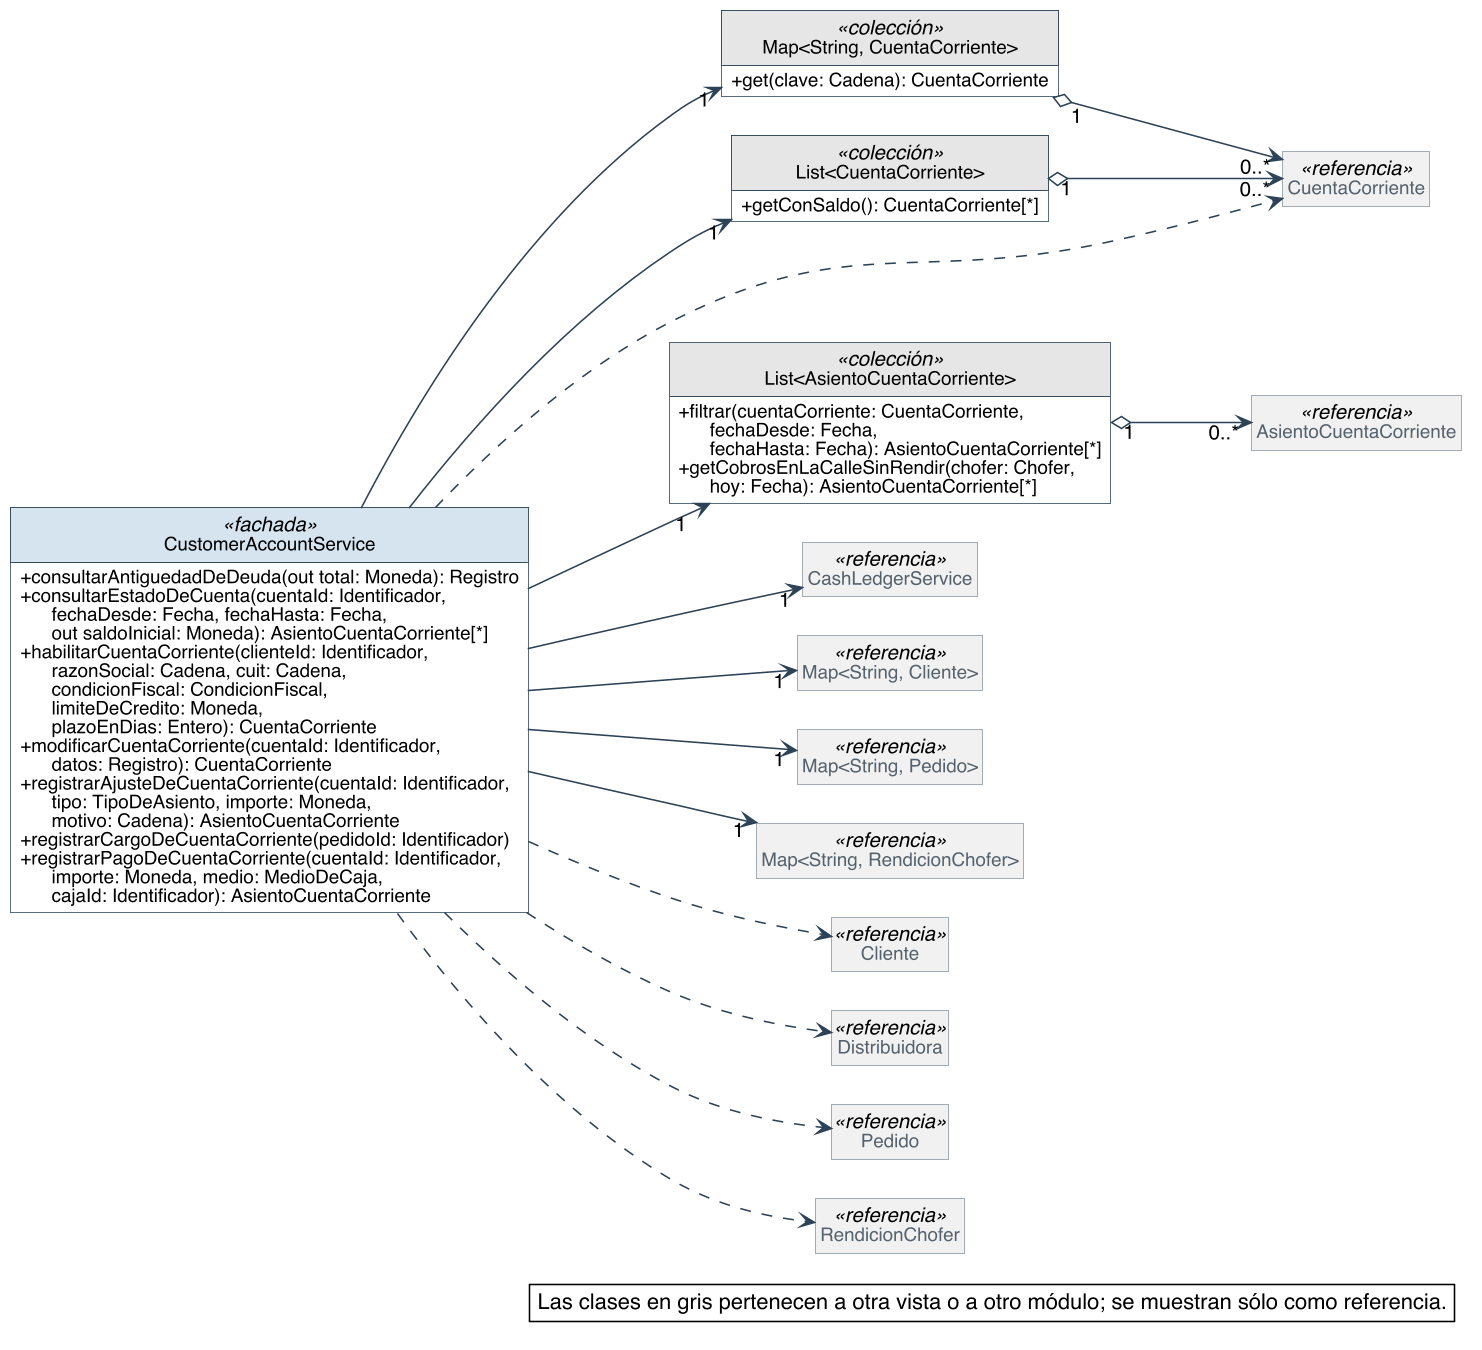

The diagram above was rendered by PlantUML. Its source (embedded in the PNG):
@startuml
skinparam backgroundColor #FFFFFF
skinparam shadowing false
skinparam defaultFontName Helvetica
skinparam defaultFontSize 13
skinparam dpi 150
skinparam nodesep 40
skinparam ranksep 55
skinparam classAttributeIconSize 0
skinparam roundCorner 0
skinparam genericDisplay old
skinparam class {
  BorderColor #2C4257
  BackgroundColor #FFFFFF
  ArrowColor #2C4257
  FontSize 14
  AttributeFontSize 12
  HeaderBackgroundColor #E8EEF3
}
skinparam class<<referencia>> {
  BackgroundColor #F1F1F1
  BorderColor #8A97A3
  FontColor #55616C
}
skinparam class<<fachada>> {
  HeaderBackgroundColor #D6E4F0
}
skinparam class<<controlador>> {
  HeaderBackgroundColor #D6E4F0
}
skinparam class<<fabricación pura>> {
  HeaderBackgroundColor #F3E9CF
}
skinparam class<<colección>> {
  HeaderBackgroundColor #E6E6E6
}
skinparam class<<adaptador>> {
  HeaderBackgroundColor #DCEBDD
}
skinparam interface {
  BorderColor #2C4257
  BackgroundColor #FFFFFF
  HeaderBackgroundColor #DCEBDD
  FontSize 14
  AttributeFontSize 12
}
skinparam note {
  BackgroundColor #FFFFFF
  BorderColor #2C4257
}
skinparam packageStyle rectangle
skinparam package {
  BorderColor #8A97A3
  FontSize 13
  FontColor #55616C
}
hide circle
hide empty members

left to right direction
skinparam nodesep 25
skinparam ranksep 90
class CustomerAccountService <<fachada>> {
  + consultarAntiguedadDeDeuda(out total: Moneda): Registro
  + consultarEstadoDeCuenta(cuentaId: Identificador,\n      fechaDesde: Fecha, fechaHasta: Fecha,\n      out saldoInicial: Moneda): AsientoCuentaCorriente[*]
  + habilitarCuentaCorriente(clienteId: Identificador,\n      razonSocial: Cadena, cuit: Cadena,\n      condicionFiscal: CondicionFiscal,\n      limiteDeCredito: Moneda,\n      plazoEnDias: Entero): CuentaCorriente
  + modificarCuentaCorriente(cuentaId: Identificador,\n      datos: Registro): CuentaCorriente
  + registrarAjusteDeCuentaCorriente(cuentaId: Identificador,\n      tipo: TipoDeAsiento, importe: Moneda,\n      motivo: Cadena): AsientoCuentaCorriente
  + registrarCargoDeCuentaCorriente(pedidoId: Identificador)
  + registrarPagoDeCuentaCorriente(cuentaId: Identificador,\n      importe: Moneda, medio: MedioDeCaja,\n      cajaId: Identificador): AsientoCuentaCorriente
}
class "Map<String, CuentaCorriente>" as Map_String_CuentaCorriente <<colección>> {
  + get(clave: Cadena): CuentaCorriente
}
class "List<CuentaCorriente>" as List_CuentaCorriente <<colección>> {
  + getConSaldo(): CuentaCorriente[*]
}
class "List<AsientoCuentaCorriente>" as List_AsientoCuentaCorriente <<colección>> {
  + filtrar(cuentaCorriente: CuentaCorriente,\n      fechaDesde: Fecha,\n      fechaHasta: Fecha): AsientoCuentaCorriente[*]
  + getCobrosEnLaCalleSinRendir(chofer: Chofer,\n      hoy: Fecha): AsientoCuentaCorriente[*]
}
class AsientoCuentaCorriente <<referencia>>
class CuentaCorriente <<referencia>>
class CashLedgerService <<referencia>>
class "Map<String, Cliente>" as Map_String_Cliente <<referencia>>
class "Map<String, Pedido>" as Map_String_Pedido <<referencia>>
class "Map<String, RendicionChofer>" as Map_String_RendicionChofer <<referencia>>
class Cliente <<referencia>>
class Distribuidora <<referencia>>
class Pedido <<referencia>>
class RendicionChofer <<referencia>>

List_AsientoCuentaCorriente "1" o--> "0..*" AsientoCuentaCorriente
Map_String_CuentaCorriente "1" o--> "0..*" CuentaCorriente
List_CuentaCorriente "1" o--> "0..*" CuentaCorriente
CustomerAccountService --> "1" CashLedgerService
CustomerAccountService --> "1" List_AsientoCuentaCorriente
CustomerAccountService --> "1" List_CuentaCorriente
CustomerAccountService --> "1" Map_String_Cliente
CustomerAccountService --> "1" Map_String_CuentaCorriente
CustomerAccountService --> "1" Map_String_Pedido
CustomerAccountService --> "1" Map_String_RendicionChofer
CustomerAccountService ..> Cliente
CustomerAccountService ..> CuentaCorriente
CustomerAccountService ..> Distribuidora
CustomerAccountService ..> Pedido
CustomerAccountService ..> RendicionChofer

legend bottom right
  Las clases en gris pertenecen a otra vista o a otro módulo; se muestran sólo como referencia.
endlegend
@enduml